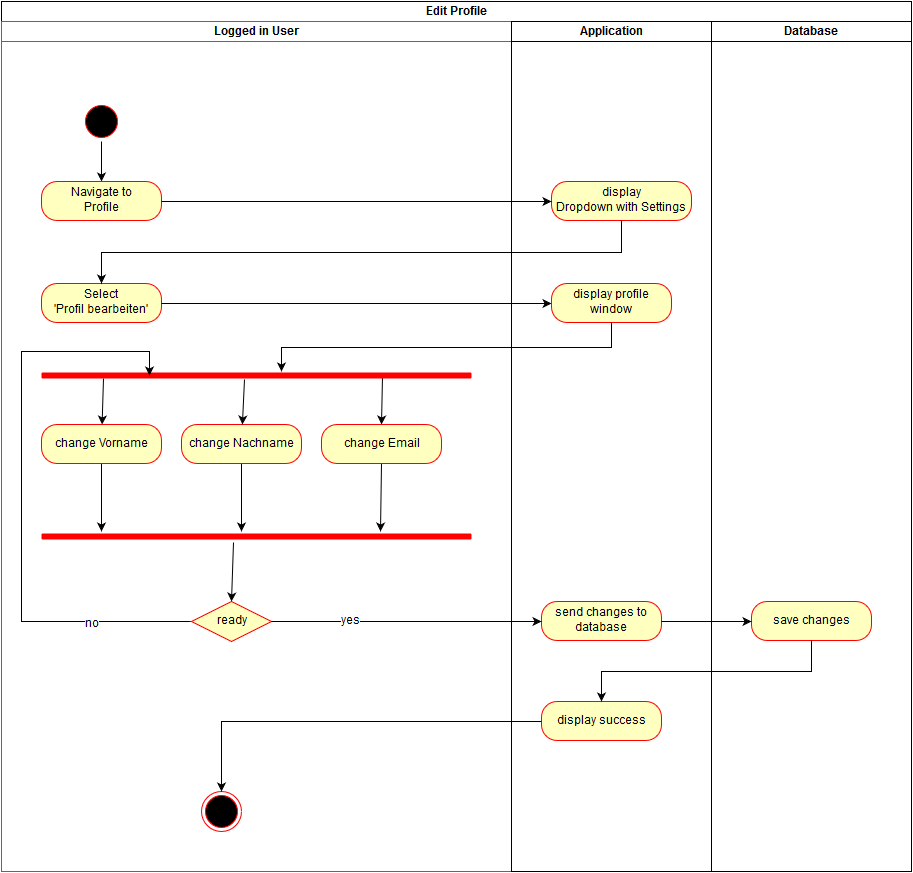

The diagram above was exported from draw.io. Its source (the exported page's mxGraphModel, read from the mxfile embedded in the PNG):
<mxGraphModel dx="1218" dy="797" grid="1" gridSize="10" guides="1" tooltips="1" connect="1" arrows="1" fold="1" page="1" pageScale="1.5" pageWidth="826" pageHeight="1169" math="0" shadow="0">
  <root>
    <mxCell id="0" style=";html=1;" />
    <mxCell id="1" style=";html=1;" parent="0" />
    <mxCell id="4085b65c81fccb11-4" value="Edit Profile&lt;br&gt;" style="swimlane;html=1;childLayout=stackLayout;startSize=20;rounded=0;comic=0;" vertex="1" parent="1">
      <mxGeometry x="80" y="1380" width="910" height="870" as="geometry" />
    </mxCell>
    <mxCell id="4085b65c81fccb11-5" value="Logged in User" style="swimlane;html=1;startSize=20;fillColor=#FFFFFF;strokeColor=#666666;shadow=0;" vertex="1" parent="4085b65c81fccb11-4">
      <mxGeometry y="20" width="510" height="850" as="geometry" />
    </mxCell>
    <mxCell id="6558f3694d240ff-3" style="edgeStyle=orthogonalEdgeStyle;rounded=0;html=1;exitX=0.5;exitY=1;entryX=0.5;entryY=0;endArrow=classic;endFill=1;jettySize=auto;orthogonalLoop=1;" edge="1" parent="4085b65c81fccb11-5" source="2d452a61b272a4a7-68" target="168f714bd76af34f-5">
      <mxGeometry relative="1" as="geometry" />
    </mxCell>
    <mxCell id="2d452a61b272a4a7-68" value="" style="ellipse;html=1;shape=startState;fillColor=#000000;strokeColor=#ff0000;" vertex="1" parent="4085b65c81fccb11-5">
      <mxGeometry x="80" y="80" width="40" height="40" as="geometry" />
    </mxCell>
    <mxCell id="168f714bd76af34f-5" value="Navigate to&lt;br&gt;Profile&lt;br&gt;" style="rounded=1;whiteSpace=wrap;html=1;arcSize=40;fillColor=#ffffc0;strokeColor=#ff0000;fontFamily=Helvetica;fontSize=12;fontColor=#000000;align=center;" vertex="1" parent="4085b65c81fccb11-5">
      <mxGeometry x="40" y="160" width="120" height="39" as="geometry" />
    </mxCell>
    <mxCell id="168f714bd76af34f-3" value="Select &lt;br&gt;'Profil bearbeiten'&lt;br&gt;" style="rounded=1;whiteSpace=wrap;html=1;arcSize=40;fillColor=#ffffc0;strokeColor=#ff0000;fontFamily=Helvetica;fontSize=12;fontColor=#000000;align=center;" vertex="1" parent="4085b65c81fccb11-5">
      <mxGeometry x="40" y="262" width="120" height="39" as="geometry" />
    </mxCell>
    <mxCell id="173a56082c55601a-10" value="" style="ellipse;html=1;shape=endState;fillColor=#000000;strokeColor=#ff0000;" vertex="1" parent="4085b65c81fccb11-5">
      <mxGeometry x="200" y="770" width="40" height="40" as="geometry" />
    </mxCell>
    <mxCell id="4b25e18382445531-8" style="edgeStyle=none;rounded=0;html=1;exitX=0.5;exitY=1;jettySize=auto;orthogonalLoop=1;" edge="1" parent="4085b65c81fccb11-5" source="65b8ae6663bcb4be-2">
      <mxGeometry relative="1" as="geometry">
        <mxPoint x="100" y="510" as="targetPoint" />
      </mxGeometry>
    </mxCell>
    <mxCell id="65b8ae6663bcb4be-2" value="change Vorname&lt;br&gt;" style="rounded=1;whiteSpace=wrap;html=1;arcSize=40;fillColor=#ffffc0;strokeColor=#ff0000;fontFamily=Helvetica;fontSize=12;fontColor=#000000;align=center;" vertex="1" parent="4085b65c81fccb11-5">
      <mxGeometry x="40" y="403" width="120" height="39" as="geometry" />
    </mxCell>
    <mxCell id="4b25e18382445531-9" style="edgeStyle=none;rounded=0;html=1;exitX=0.5;exitY=1;jettySize=auto;orthogonalLoop=1;" edge="1" parent="4085b65c81fccb11-5" source="65b8ae6663bcb4be-8">
      <mxGeometry relative="1" as="geometry">
        <mxPoint x="240" y="510" as="targetPoint" />
      </mxGeometry>
    </mxCell>
    <mxCell id="65b8ae6663bcb4be-8" value="change Nachname&lt;br&gt;" style="rounded=1;whiteSpace=wrap;html=1;arcSize=40;fillColor=#ffffc0;strokeColor=#ff0000;fontFamily=Helvetica;fontSize=12;fontColor=#000000;align=center;" vertex="1" parent="4085b65c81fccb11-5">
      <mxGeometry x="180" y="403" width="120" height="39" as="geometry" />
    </mxCell>
    <mxCell id="4b25e18382445531-3" style="rounded=0;html=1;exitX=0.144;exitY=0.8;exitPerimeter=0;jettySize=auto;orthogonalLoop=1;" edge="1" parent="4085b65c81fccb11-5" source="65b8ae6663bcb4be-19" target="65b8ae6663bcb4be-2">
      <mxGeometry relative="1" as="geometry" />
    </mxCell>
    <mxCell id="4b25e18382445531-4" style="edgeStyle=none;rounded=0;html=1;exitX=0.472;exitY=0.9;exitPerimeter=0;jettySize=auto;orthogonalLoop=1;" edge="1" parent="4085b65c81fccb11-5" source="65b8ae6663bcb4be-19" target="65b8ae6663bcb4be-8">
      <mxGeometry relative="1" as="geometry" />
    </mxCell>
    <mxCell id="4b25e18382445531-5" style="edgeStyle=none;rounded=0;html=1;exitX=0.793;exitY=0.6;exitPerimeter=0;entryX=0.5;entryY=0;jettySize=auto;orthogonalLoop=1;" edge="1" parent="4085b65c81fccb11-5" source="65b8ae6663bcb4be-19" target="4b25e18382445531-2">
      <mxGeometry relative="1" as="geometry" />
    </mxCell>
    <mxCell id="65b8ae6663bcb4be-19" value="" style="shape=line;html=1;strokeWidth=6;strokeColor=#ff0000;fillColor=#CCC8DB;" vertex="1" parent="4085b65c81fccb11-5">
      <mxGeometry x="40" y="349" width="430" height="10" as="geometry" />
    </mxCell>
    <mxCell id="4b25e18382445531-10" style="rounded=0;html=1;exitX=0.5;exitY=1;jettySize=auto;orthogonalLoop=1;" edge="1" parent="4085b65c81fccb11-5" source="4b25e18382445531-2">
      <mxGeometry relative="1" as="geometry">
        <mxPoint x="379" y="510" as="targetPoint" />
      </mxGeometry>
    </mxCell>
    <mxCell id="4b25e18382445531-2" value="change Email" style="rounded=1;whiteSpace=wrap;html=1;arcSize=40;fillColor=#ffffc0;strokeColor=#ff0000;fontFamily=Helvetica;fontSize=12;fontColor=#000000;align=center;" vertex="1" parent="4085b65c81fccb11-5">
      <mxGeometry x="320" y="403" width="120" height="39" as="geometry" />
    </mxCell>
    <mxCell id="4b25e18382445531-14" style="edgeStyle=none;rounded=0;html=1;exitX=0.447;exitY=1.1;exitPerimeter=0;entryX=0.5;entryY=0;jettySize=auto;orthogonalLoop=1;" edge="1" parent="4085b65c81fccb11-5" source="4b25e18382445531-6" target="4b25e18382445531-11">
      <mxGeometry relative="1" as="geometry" />
    </mxCell>
    <mxCell id="4b25e18382445531-6" value="" style="shape=line;html=1;strokeWidth=6;strokeColor=#ff0000;fillColor=#CCC8DB;" vertex="1" parent="4085b65c81fccb11-5">
      <mxGeometry x="40" y="510" width="430" height="10" as="geometry" />
    </mxCell>
    <mxCell id="4b25e18382445531-15" style="edgeStyle=orthogonalEdgeStyle;rounded=0;html=1;exitX=0;exitY=0.5;entryX=0.25;entryY=0.5;entryPerimeter=0;jettySize=auto;orthogonalLoop=1;" edge="1" parent="4085b65c81fccb11-5" source="4b25e18382445531-11" target="65b8ae6663bcb4be-19">
      <mxGeometry relative="1" as="geometry">
        <Array as="points">
          <mxPoint x="20" y="600" />
          <mxPoint x="20" y="330" />
          <mxPoint x="148" y="330" />
        </Array>
      </mxGeometry>
    </mxCell>
    <mxCell id="4b25e18382445531-16" value="no" style="text;html=1;resizable=0;points=[];align=center;verticalAlign=middle;labelBackgroundColor=#ffffff;" vertex="1" connectable="0" parent="4b25e18382445531-15">
      <mxGeometry x="-0.6634" y="2" relative="1" as="geometry">
        <mxPoint as="offset" />
      </mxGeometry>
    </mxCell>
    <mxCell id="4b25e18382445531-11" value="ready" style="rhombus;whiteSpace=wrap;html=1;fillColor=#ffffc0;strokeColor=#ff0000;" vertex="1" parent="4085b65c81fccb11-5">
      <mxGeometry x="190" y="580" width="80" height="40" as="geometry" />
    </mxCell>
    <mxCell id="168f714bd76af34f-23" style="edgeStyle=orthogonalEdgeStyle;rounded=0;html=1;exitX=1;exitY=0.5;entryX=0;entryY=0.5;endArrow=classic;endFill=1;jettySize=auto;orthogonalLoop=1;" edge="1" parent="4085b65c81fccb11-4" source="168f714bd76af34f-3" target="168f714bd76af34f-21">
      <mxGeometry relative="1" as="geometry" />
    </mxCell>
    <mxCell id="4085b65c81fccb11-6" value="Application" style="swimlane;html=1;startSize=20;strokeColor=#010105;" vertex="1" parent="4085b65c81fccb11-4">
      <mxGeometry x="510" y="20" width="200" height="850" as="geometry" />
    </mxCell>
    <mxCell id="168f714bd76af34f-21" value="display profile window&lt;br&gt;" style="rounded=1;whiteSpace=wrap;html=1;arcSize=40;fillColor=#ffffc0;strokeColor=#ff0000;fontFamily=Helvetica;fontSize=12;fontColor=#000000;align=center;" vertex="1" parent="4085b65c81fccb11-6">
      <mxGeometry x="40" y="262" width="120" height="39" as="geometry" />
    </mxCell>
    <mxCell id="168f714bd76af34f-43" value="display success&lt;br&gt;" style="rounded=1;whiteSpace=wrap;html=1;arcSize=40;fillColor=#ffffc0;strokeColor=#ff0000;fontFamily=Helvetica;fontSize=12;fontColor=#000000;align=center;" vertex="1" parent="4085b65c81fccb11-6">
      <mxGeometry x="30" y="680" width="120" height="39" as="geometry" />
    </mxCell>
    <mxCell id="168f714bd76af34f-6" value="display &lt;br&gt;Dropdown with Settings&lt;br&gt;" style="rounded=1;whiteSpace=wrap;html=1;arcSize=40;fillColor=#ffffc0;strokeColor=#ff0000;fontFamily=Helvetica;fontSize=12;fontColor=#000000;align=center;" vertex="1" parent="4085b65c81fccb11-6">
      <mxGeometry x="40" y="160" width="140" height="39" as="geometry" />
    </mxCell>
    <mxCell id="65b8ae6663bcb4be-14" value="send changes to database&lt;br&gt;" style="rounded=1;whiteSpace=wrap;html=1;arcSize=40;fillColor=#ffffc0;strokeColor=#ff0000;fontFamily=Helvetica;fontSize=12;fontColor=#000000;align=center;" vertex="1" parent="4085b65c81fccb11-6">
      <mxGeometry x="30" y="580" width="120" height="39" as="geometry" />
    </mxCell>
    <mxCell id="6558f3694d240ff-2" style="edgeStyle=orthogonalEdgeStyle;rounded=0;html=1;exitX=0.5;exitY=1;entryX=0.5;entryY=0;endArrow=classic;endFill=1;jettySize=auto;orthogonalLoop=1;" edge="1" parent="4085b65c81fccb11-4" source="168f714bd76af34f-6" target="168f714bd76af34f-3">
      <mxGeometry relative="1" as="geometry" />
    </mxCell>
    <mxCell id="65b8ae6663bcb4be-1" style="edgeStyle=none;rounded=0;html=1;exitX=1;exitY=0.5;entryX=0;entryY=0.5;jettySize=auto;orthogonalLoop=1;" edge="1" parent="4085b65c81fccb11-4" source="168f714bd76af34f-5" target="168f714bd76af34f-6">
      <mxGeometry relative="1" as="geometry" />
    </mxCell>
    <mxCell id="4085b65c81fccb11-7" value="Database" style="swimlane;html=1;startSize=20;" vertex="1" parent="4085b65c81fccb11-4">
      <mxGeometry x="710" y="20" width="200" height="850" as="geometry" />
    </mxCell>
    <mxCell id="4b25e18382445531-22" value="save changes&lt;br&gt;" style="rounded=1;whiteSpace=wrap;html=1;arcSize=40;fillColor=#ffffc0;strokeColor=#ff0000;fontFamily=Helvetica;fontSize=12;fontColor=#000000;align=center;" vertex="1" parent="4085b65c81fccb11-7">
      <mxGeometry x="40" y="580" width="120" height="39" as="geometry" />
    </mxCell>
    <mxCell id="4b25e18382445531-19" style="edgeStyle=orthogonalEdgeStyle;rounded=0;html=1;exitX=1;exitY=0.5;entryX=0;entryY=0.5;jettySize=auto;orthogonalLoop=1;" edge="1" parent="4085b65c81fccb11-4" source="4b25e18382445531-11" target="65b8ae6663bcb4be-14">
      <mxGeometry relative="1" as="geometry" />
    </mxCell>
    <mxCell id="4b25e18382445531-20" value="yes&lt;br&gt;" style="text;html=1;resizable=0;points=[];align=center;verticalAlign=middle;labelBackgroundColor=#ffffff;" vertex="1" connectable="0" parent="4b25e18382445531-19">
      <mxGeometry x="-0.4148" y="1" relative="1" as="geometry">
        <mxPoint as="offset" />
      </mxGeometry>
    </mxCell>
    <mxCell id="4b25e18382445531-23" style="edgeStyle=orthogonalEdgeStyle;rounded=0;html=1;exitX=1;exitY=0.5;entryX=0;entryY=0.5;jettySize=auto;orthogonalLoop=1;" edge="1" parent="4085b65c81fccb11-4" source="65b8ae6663bcb4be-14" target="4b25e18382445531-22">
      <mxGeometry relative="1" as="geometry" />
    </mxCell>
    <mxCell id="4b25e18382445531-24" style="edgeStyle=orthogonalEdgeStyle;rounded=0;html=1;exitX=0.5;exitY=1;entryX=0.5;entryY=0;jettySize=auto;orthogonalLoop=1;" edge="1" parent="4085b65c81fccb11-4" source="4b25e18382445531-22" target="168f714bd76af34f-43">
      <mxGeometry relative="1" as="geometry" />
    </mxCell>
    <mxCell id="4b25e18382445531-25" style="edgeStyle=orthogonalEdgeStyle;rounded=0;html=1;exitX=0;exitY=0.5;entryX=0.5;entryY=0;jettySize=auto;orthogonalLoop=1;" edge="1" parent="4085b65c81fccb11-4" source="168f714bd76af34f-43" target="173a56082c55601a-10">
      <mxGeometry relative="1" as="geometry" />
    </mxCell>
    <mxCell id="4b25e18382445531-1" style="edgeStyle=orthogonalEdgeStyle;rounded=0;html=1;exitX=0.5;exitY=1;jettySize=auto;orthogonalLoop=1;" edge="1" parent="1" source="168f714bd76af34f-21">
      <mxGeometry relative="1" as="geometry">
        <mxPoint x="360" y="1750" as="targetPoint" />
      </mxGeometry>
    </mxCell>
  </root>
</mxGraphModel>